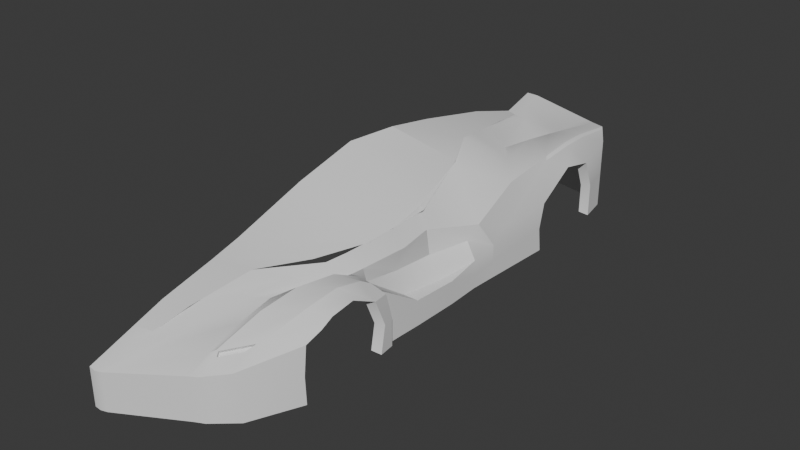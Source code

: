 # Source: parte3.blend  (saved by Blender 4.4.32; exported with 4.5.12 LTS)
import bpy
from mathutils import Matrix  # noqa: F401  (used for matrix-valued properties, if any)

bpy.ops.wm.read_factory_settings(use_empty=True)
scene = bpy.context.scene
scene.name = 'Scene'

# ---- collections
col_collection = bpy.data.collections.new('Collection'); scene.collection.children.link(col_collection)

# ---- node groups
ng_smooth_by_angle = bpy.data.node_groups.new('Smooth by Angle', 'GeometryNodeTree')
_s = ng_smooth_by_angle.interface.new_socket(name='Mesh', in_out='OUTPUT', socket_type='NodeSocketGeometry')
_s = ng_smooth_by_angle.interface.new_socket(name='Mesh', in_out='INPUT', socket_type='NodeSocketGeometry')
_s = ng_smooth_by_angle.interface.new_socket(name='Angle', in_out='INPUT', socket_type='NodeSocketFloat')
_s.subtype = 'ANGLE'
_s.default_value = 0.5236
_s.min_value = 0.0
_s.max_value = 3.142
_s.description = 'Maximum face angle for smooth edges'
_s = ng_smooth_by_angle.interface.new_socket(name='Ignore Sharpness', in_out='INPUT', socket_type='NodeSocketBool')
_s.force_non_field = True
ng_smooth_by_angle.description = 'Set the sharpness of mesh edges based on the angle between the neighboring faces'
ng_smooth_by_angle.is_modifier = True
_N = ng_smooth_by_angle.nodes; _L = ng_smooth_by_angle.links
n0 = _N.new('GeometryNodeSetShadeSmooth'); n0.name = 'Set Shade Smooth'; n0.location = (120, -80)
n0.domain = 'EDGE'
n1 = _N.new('GeometryNodeSetShadeSmooth'); n1.name = 'Set Shade Smooth.001'; n1.location = (300, -80)
n2 = _N.new('NodeGroupOutput'); n2.name = 'Group Output'; n2.location = (480, -80)
n3 = _N.new('GeometryNodeInputMeshEdgeAngle'); n3.name = 'Edge Angle'; n3.location = (-440, -240)
n4 = _N.new('NodeGroupInput'); n4.name = 'Group Input'; n4.location = (-80, -80)
n5 = _N.new('GeometryNodeInputEdgeSmooth'); n5.name = 'Is Edge Smooth'; n5.location = (-260, -120)
n6 = _N.new('GeometryNodeInputShadeSmooth'); n6.name = 'Is Shade Smooth'; n6.location = (-440, -397)
n7 = _N.new('FunctionNodeCompare'); n7.name = 'Compare'; n7.location = (-260, -260)
n7.operation = 'LESS_EQUAL'
n7.inputs[6].default_value = (0.0, 0.0, 0.0, 0.0)
n7.inputs[7].default_value = (0.0, 0.0, 0.0, 0.0)
n8 = _N.new('FunctionNodeBooleanMath'); n8.name = 'Boolean Math.001'; n8.location = (-80, -260)
n9 = _N.new('NodeGroupInput'); n9.name = 'Group Input.001'; n9.location = (-440, -329)
n10 = _N.new('NodeGroupInput'); n10.name = 'Group Input.002'; n10.location = (-259, -189)
n11 = _N.new('FunctionNodeBooleanMath'); n11.name = 'Boolean Math'; n11.location = (-80, -149)
n11.operation = 'OR'
n12 = _N.new('FunctionNodeBooleanMath'); n12.name = 'Boolean Math.002'; n12.location = (-260, -380)
n12.operation = 'OR'
n13 = _N.new('NodeGroupInput'); n13.name = 'Group Input.003'; n13.location = (-440, -460)
_L.new(n3.outputs[0], n7.inputs[0])
_L.new(n1.outputs[0], n2.inputs[0])
_L.new(n9.outputs[1], n7.inputs[1])
_L.new(n7.outputs[0], n8.inputs[0])
_L.new(n4.outputs[0], n0.inputs[0])
_L.new(n0.outputs[0], n1.inputs[0])
_L.new(n8.outputs[0], n0.inputs[2])
_L.new(n10.outputs[2], n11.inputs[1])
_L.new(n5.outputs[0], n11.inputs[0])
_L.new(n11.outputs[0], n0.inputs[1])
_L.new(n13.outputs[2], n12.inputs[1])
_L.new(n6.outputs[0], n12.inputs[0])
_L.new(n12.outputs[0], n8.inputs[1])
n2.is_active_output = True

# ---- world
world_world = bpy.data.worlds.new('World'); scene.world = world_world
world_world.use_nodes = True; world_world.node_tree.nodes.clear()
_N = world_world.node_tree.nodes; _L = world_world.node_tree.links
n0 = _N.new('ShaderNodeOutputWorld'); n0.name = 'World Output'; n0.location = (300, 300)
n1 = _N.new('ShaderNodeBackground'); n1.name = 'Background'; n1.location = (10, 300)
n1.inputs[0].default_value = (0.05088, 0.05088, 0.05088, 1.0)
_L.new(n1.outputs[0], n0.inputs[0])
n0.is_active_output = True
world_world.color = (0.05088, 0.05088, 0.05088)
world_world.sun_shadow_jitter_overblur = 0.0

# ---- meshes
me_plane = bpy.data.meshes.new('Plane')
me_plane.from_pydata([(-6.668e-17, -4.799, -0.3003), (1.717, 4.346, 0.4553), (1.126, -3.36, 0.05715), (1.185, -4.224, -0.2284), (1.486, -1.414, 0.1484), (1.15, -2.814, 0.2024), (1.337, -2.177, 0.1768), (1.48, -1.648, 0.1594), (1.844, 0.7131, 0.0915), (0.005958, 4.088, 0.3881), (0.005958, 4.67, 0.5558), (1.986, -3.038, -0.04544), (1.953, -1.494, -0.03354), (1.985, -1.742, -0.02848), (2.011, -2.197, 0.2112), (1.878, -1.482, -0.02732), (1.918, 1.007, -0.3469), (1.918, 1.007, -0.3469), (1.983, 2.247, -0.1004), (1.991, 2.87, 0.3003), (1.973, 3.468, 0.1653), (1.833, 4.21, 0.2665), (1.145, 0.9668, 0.7284), (1.234, -1.867, 0.3453), (0.6503, -2.647, 0.3609), (0.4925, -3.367, 0.1944), (1.285, -1.516, 0.3584), (0.1096, -4.807, -0.3104), (0.2162, 4.659, 0.5558), (0.957, 2.629, 0.4347), (0.7797, 1.739, 0.8429), (0.5595, 2.719, 0.6703), (0.005385, -4.09, -0.04624), (2.01, -2.581, 0.1579), (0.3173, -4.05, -0.02847), (1.812, 1.552, 0.4591), (1.807, 3.059, 0.6219), (1.749, 3.566, 0.5702), (0.07407, 4.04, 0.3999), (0.3064, 3.747, 0.4665), (0.6839, -3.744, 0.006848), (1.08, -2.337, 0.256), (0.9252, -3.003, 0.1996), (0.4831, 3.855, 0.4438), (0.2096, -4.777, -0.3059), (1.365, 4.419, 0.472), (1.064, 3.395, 0.3485), (0.243, 4.248, 0.4887), (1.288, 3.405, 0.5149), (1.325, 2.137, 0.5317), (1.282, 2.891, 0.5883), (1.506, 4.39, 0.4618), (1.809, 2.505, 0.562), (1.184, 3.805, 0.3979), (1.361, 3.732, 0.4972), (1.019, 3.077, 0.3843), (0.6967, 2.108, 0.7778), (1.755, 4.295, 0.4346), (1.861, 3.024, 0.582), (1.811, 3.559, 0.5456), (1.849, 2.445, 0.5177), (1.876, 1.768, 0.2461), (1.896, 0.5749, -0.4307), (1.664, -1.686, 0.209), (1.819, -1.644, 0.1454), (1.611, -3.916, -0.1667), (1.28, -4.177, -0.224), (1.749, -1.482, -0.02732), (1.596, -1.476, 0.01206), (1.828, -2.303, 0.3729), (1.426, -2.617, 0.3694), (1.823, -1.844, 0.2673), (1.538, -2.039, 0.3534), (1.338, -3.164, 0.2463), (1.776, -2.809, 0.2799), (1.774, -1.121, -0.2595), (1.64, -1.119, -0.2401), (1.606, -0.6925, 0.2061), (1.438, 0.004906, 0.1524), (1.907, -0.7696, -0.4864), (1.918, 0.006114, -0.5175), (1.32, 0.004344, 0.5053), (1.365, -0.6477, 0.4046), (1.799, -0.7696, -0.4864), (1.848, 0.006114, -0.5175), (1.778, 0.006114, -0.5175), (1.683, -0.7696, -0.4864), (1.892, -1.121, -0.2595), (1.705, 0.6368, -0.1967), (1.494, -0.7351, -0.1761), (1.495, 0.005604, -0.2349), (1.904, 1.259, -0.1503), (0.0, -4.799, -0.9007), (1.717, 4.346, -0.9007), (1.185, -4.224, -0.9007), (0.005958, 4.67, -0.9007), (2.007, -3.087, -0.9007), (1.953, -1.372, -0.9092), (1.985, -1.631, -0.9092), (1.878, -1.359, -0.9092), (1.918, 1.007, -0.9007), (1.918, 1.007, -0.9007), (1.983, 2.197, -0.9007), (1.92, 3.748, -0.9007), (1.833, 4.21, -0.9007), (0.1096, -4.807, -0.9007), (0.2162, 4.659, -0.9007), (0.2096, -4.777, -0.9007), (1.365, 4.419, -0.9007), (1.506, 4.39, -0.9007), (1.755, 4.295, -0.9007), (1.896, 0.5749, -0.9007), (1.668, -3.854, -0.9007), (1.325, -4.154, -0.9007), (1.907, -0.7696, -0.9007), (1.918, 0.006114, -0.9007), (1.892, -1.121, -0.9007), (1.717, 4.346, -0.2227), (1.755, 4.295, -0.2331), (0.2162, 4.659, -0.1725), (1.365, 4.419, -0.2143), (1.833, 4.21, -0.3171), (1.92, 3.748, -0.3486), (1.506, 4.39, -0.2195), (0.005958, 4.67, -0.1725), (1.983, 2.148, -0.5076), (1.918, 1.007, -0.6238), (1.953, -1.372, -0.4757), (1.985, -1.553, -0.4731), (1.185, -4.224, -0.5646), (0.2096, -4.777, -0.6033), (0.1096, -4.807, -0.6055), (-3.334e-17, -4.799, -0.6005), (1.892, -1.121, -0.5801), (1.878, -1.359, -0.4726), (1.896, 0.5749, -0.6657), (1.907, -0.7696, -0.6935), (1.918, 0.006114, -0.7091), (1.99, -3.087, -0.4898), (1.668, -3.854, -0.5444), (1.325, -4.154, -0.5613), (1.878, -2.98, -0.1582), (1.858, -1.795, -0.05366), (1.884, -2.212, 0.1655), (1.897, -2.562, 0.1167), (1.878, -3.025, -0.851), (1.858, -1.694, -0.8588), (1.858, -1.622, -0.4602), (1.878, -3.025, -0.4754), (1.853, 2.32, -0.1251), (1.86, 2.875, 0.232), (1.844, 3.408, 0.1116), (1.853, 2.276, -0.8383), (1.797, 3.658, -0.8383), (1.797, 3.658, -0.3463), (1.853, 2.231, -0.488), (1.18, -3.902, -0.06241), (0.2304, -4.367, -0.1465), (0.003131, -4.386, -0.1526), (2.002, -2.772, 0.05099), (0.4333, -4.29, -0.1584), (1.283, -3.829, -0.02737), (1.598, -3.49, 0.03901), (1.889, -2.737, 0.001608), (1.552, -3.637, -0.01962), (1.314, -3.887, -0.0716), (1.293, -4.051, -0.1565), (1.592, -3.781, -0.09897), (1.255, -3.829, -0.01736), (1.649, -3.407, 0.06583), (1.572, -3.645, -0.03125), (1.306, -3.924, -0.089), (1.267, -3.805, -0.07374), (1.582, -3.466, -0.007362), (1.536, -3.612, -0.06599), (1.297, -3.862, -0.118)], [], [(71, 64, 12, 13), (59, 57, 21, 20), (8, 35, 61, 91), (69, 71, 13, 14), (60, 58, 19, 18), (74, 69, 14, 33), (64, 67, 15, 12), (58, 59, 20, 19), (23, 26, 4, 7), (30, 56, 49, 35), (31, 39, 43, 29), (41, 23, 7, 6), (42, 41, 6, 5), (75, 83, 79, 87), (40, 42, 5, 2), (49, 56, 31, 29), (160, 40, 2, 156), (9, 10, 28, 47, 38), (158, 32, 34, 157), (169, 74, 33, 159), (68, 89, 86, 76), (22, 30, 35, 8), (54, 51, 1, 37), (53, 45, 51, 54), (157, 34, 40, 160), (47, 28, 45, 53), (34, 25, 42, 40), (25, 24, 41, 42), (24, 23, 41), (50, 48, 54, 37, 36, 52), (29, 43, 46, 55), (38, 47, 43, 39), (36, 37, 59, 58), (52, 36, 58, 60), (35, 49, 50, 52), (35, 52, 60, 61), (46, 53, 54, 48), (43, 47, 53, 46), (29, 55, 50, 49), (50, 55, 46, 48), (37, 1, 57, 59), (17, 91, 61, 60, 18), (68, 76, 75, 67), (16, 62, 88, 8), (168, 73, 74, 169), (156, 2, 73, 168), (63, 68, 67, 64), (7, 4, 68, 63), (73, 70, 69, 74), (81, 22, 8, 78), (2, 5, 70, 73), (70, 72, 71, 69), (5, 6, 72, 70), (72, 63, 64, 71), (26, 82, 77, 4), (76, 86, 83, 75), (89, 77, 78, 90), (77, 82, 81, 78), (79, 83, 84, 80), (83, 86, 85, 84), (90, 88, 62, 85), (78, 8, 88, 90), (86, 89, 90, 85), (62, 80, 84, 85), (67, 75, 87, 15), (4, 77, 89, 68), (6, 7, 63, 72), (91, 17, 8), (118, 117, 93, 110), (120, 119, 106, 108), (122, 121, 104, 103), (128, 127, 97, 98), (130, 129, 94, 107), (132, 131, 105, 92), (134, 133, 116, 99), (135, 126, 100, 111), (133, 136, 114, 116), (117, 123, 109, 93), (136, 137, 115, 114), (137, 135, 111, 115), (119, 124, 95, 106), (126, 125, 102, 101), (139, 138, 96, 112), (121, 118, 110, 104), (129, 140, 113, 94), (140, 139, 112, 113), (123, 120, 108, 109), (131, 130, 107, 105), (127, 134, 99, 97), (51, 45, 120, 123), (21, 57, 118, 121), (17, 18, 125, 126), (28, 10, 124, 119), (1, 51, 123, 117), (20, 21, 121, 122), (45, 28, 119, 120), (57, 1, 117, 118), (12, 15, 134, 127), (27, 44, 130, 131), (66, 65, 139, 140), (3, 66, 140, 129), (65, 11, 138, 139), (80, 62, 135, 137), (79, 80, 137, 136), (87, 79, 136, 133), (62, 16, 126, 135), (15, 87, 133, 134), (0, 27, 131, 132), (44, 3, 129, 130), (13, 12, 127, 128), (33, 14, 143, 144), (128, 98, 146, 147), (96, 138, 148, 145), (159, 33, 144, 163), (14, 13, 142, 143), (138, 11, 141, 148), (13, 128, 147, 142), (20, 122, 154, 151), (125, 18, 149, 155), (18, 19, 150, 149), (102, 125, 155, 152), (19, 20, 151, 150), (122, 103, 153, 154), (11, 159, 163, 141), (3, 156, 168, 66), (66, 168, 171, 166), (27, 157, 160, 44), (65, 169, 159, 11), (0, 158, 157, 27), (44, 160, 156, 3), (171, 170, 167, 166), (162, 164, 174, 173), (166, 167, 65, 66), (65, 167, 170, 169), (162, 161, 168, 169), (164, 162, 169, 170), (165, 164, 170, 171), (161, 165, 171, 168), (173, 174, 175, 172), (164, 165, 175, 174), (161, 162, 173, 172), (165, 161, 172, 175)])
me_plane.polygons.foreach_set('use_smooth', [True] * 142)
_k = {(77, 78): 0.13397, (8, 78): 0.13397, (4, 77): 0.13397, (8, 91): 0.13397}
me_plane.attributes.new('crease_edge', 'FLOAT', 'EDGE').data.foreach_set('value', [_k.get((min(e.vertices), max(e.vertices)), 0.0) for e in me_plane.edges])
_uv = me_plane.uv_layers.new(name='UVMap')
_uv.uv.foreach_set('vector', [0.0, 0.0, 0.0, 0.0, 0.0, 0.0, 0.0, 0.0, 0.0, 0.0, 0.0, 0.0, 0.0, 0.0, 0.0, 0.0, 0.0, 0.0, 0.0, 0.0, 0.0, 0.0, 0.0, 0.0, 0.0, 0.0, 0.0, 0.0, 0.0, 0.0, 0.0, 0.0, 0.0, 0.0, 0.0, 0.0, 0.0, 0.0, 0.0, 0.0, 0.0, 0.0, 0.0, 0.0, 0.0, 0.0, 0.0, 0.0, 0.0, 0.0, 0.0, 0.0, 0.0, 0.0, 0.0, 0.0, 0.0, 0.0, 0.0, 0.0, 0.0, 0.0, 0.0, 0.0, 0.0, 0.0, 0.0, 0.0, 0.0, 0.0, 0.0, 0.0, 0.0, 0.0, 0.0, 0.0, 0.0, 0.0, 0.0, 0.0, 0.0, 0.0, 0.0, 0.0, 0.0, 0.0, 0.0, 0.0, 0.0, 0.0, 0.0, 0.0, 0.0, 0.0, 0.0, 0.0, 0.0, 0.0, 0.0, 0.0, 0.0, 0.0, 0.0, 0.0, 0.0, 0.0, 0.0, 0.0, 0.0, 0.0, 0.0, 0.0, 0.0, 0.0, 0.0, 0.0, 0.0, 0.0, 0.0, 0.0, 0.0, 0.0, 0.0, 0.0, 0.0, 0.0, 0.0, 0.0, 0.0, 0.0, 0.0, 0.0, 0.0, 0.0, 0.0, 0.0, 0.0, 0.0, 0.0, 0.0, 0.0, 0.0, 0.0, 0.0, 0.0, 0.0, 0.0, 0.0, 0.0, 0.0, 0.0, 0.0, 0.0, 0.0, 0.0, 0.0, 0.0, 0.0, 0.0, 0.0, 0.0, 0.0, 0.0, 0.0, 0.0, 0.0, 0.0, 0.0, 0.0, 0.0, 0.0, 0.0, 0.0, 0.0, 0.0, 0.0, 0.0, 0.0, 0.0, 0.0, 0.0, 0.0, 0.0, 0.0, 0.0, 0.0, 0.0, 0.0, 0.0, 0.0, 0.0, 0.0, 0.0, 0.0, 0.0, 0.0, 0.0, 0.0, 0.0, 0.0, 0.0, 0.0, 0.0, 0.0, 0.0, 0.0, 0.0, 0.0, 0.0, 0.0, 0.0, 0.0, 0.0, 0.0, 0.0, 0.0, 0.0, 0.0, 0.0, 0.0, 0.0, 0.0, 0.0, 0.0, 0.0, 0.0, 0.0, 0.0, 0.0, 0.0, 0.0, 0.0, 0.0, 0.0, 0.0, 0.0, 0.0, 0.0, 0.0, 0.0, 0.0, 0.0, 0.0, 0.0, 0.0, 0.0, 0.0, 0.0, 0.0, 0.0, 0.0, 0.0, 0.0, 0.0, 0.0, 0.0, 0.0, 0.0, 0.0, 0.0, 0.0, 0.0, 0.0, 0.0, 0.0, 0.0, 0.0, 0.0, 0.0, 0.0, 0.0, 0.0, 0.0, 0.0, 0.0, 0.0, 0.0, 0.0, 0.0, 0.0, 0.0, 0.0, 0.0, 0.0, 0.0, 0.0, 0.0, 0.0, 0.0, 0.0, 0.0, 0.0, 0.0, 0.0, 0.0, 0.0, 0.0, 0.0, 0.0, 0.0, 0.0, 0.0, 0.0, 0.0, 0.0, 0.0, 0.0, 0.0, 0.0, 0.0, 0.0, 0.0, 0.0, 0.0, 0.0, 0.0, 0.0, 0.0, 0.0, 0.0, 0.0, 0.0, 0.0, 0.0, 0.0, 0.0, 0.0, 0.0, 0.0, 0.0, 0.0, 0.0, 0.0, 0.0, 0.0, 0.0, 0.0, 0.0, 0.0, 0.0, 0.0, 0.0, 0.0, 0.0, 0.0, 0.0, 0.0, 0.0, 0.0, 0.0, 0.0, 0.0, 0.0, 0.0, 0.0, 0.0, 0.0, 0.0, 0.0, 0.0, 0.0, 0.0, 0.0, 0.0, 0.0, 0.0, 0.0, 0.0, 0.0, 0.0, 0.0, 0.0, 0.0, 0.0, 0.0, 0.0, 0.0, 0.0, 0.0, 0.0, 0.0, 0.0, 0.0, 0.0, 0.0, 0.0, 0.0, 0.0, 0.0, 0.0, 0.0, 0.0, 0.0, 0.0, 0.0, 0.0, 0.0, 0.0, 0.0, 0.0, 0.0, 0.0, 0.0, 0.0, 0.0, 0.0, 0.0, 0.0, 0.0, 0.0, 0.0, 0.0, 0.0, 0.0, 0.0, 0.0, 0.0, 0.0, 0.0, 0.0, 0.0, 0.0, 0.0, 0.0, 0.0, 0.0, 0.0, 0.0, 0.0, 0.0, 0.0, 0.0, 0.0, 0.0, 0.0, 0.0, 0.0, 0.0, 0.0, 0.0, 0.0, 0.0, 0.0, 0.0, 0.0, 0.0, 0.0, 0.0, 0.0, 0.0, 0.0, 0.0, 0.0, 0.0, 0.0, 0.0, 0.0, 0.0, 0.0, 0.0, 0.0, 0.0, 0.0, 0.0, 0.0, 0.0, 0.0, 0.0, 0.0, 0.0, 0.0, 0.0, 0.0, 0.0, 0.0, 0.0, 0.0, 0.0, 0.0, 0.0, 0.0, 0.0, 0.0, 0.0, 0.0, 0.0, 0.0, 0.0, 0.0, 0.0, 0.0, 0.0, 0.0, 0.0, 0.0, 0.0, 0.0, 0.0, 0.0, 0.0, 0.0, 0.0, 0.0, 0.0, 0.0, 0.0, 0.0, 0.0, 0.0, 0.0, 0.0, 0.0, 0.0, 0.0, 0.0, 0.0, 0.0, 0.0, 0.0, 0.0, 0.0, 0.0, 0.0, 0.0, 0.0, 0.0, 0.0, 0.0, 0.0, 0.0, 0.0, 0.0, 0.0, 0.0, 0.0, 0.0, 0.0, 0.0, 0.0, 0.0, 0.0, 0.0, 0.0, 0.0, 0.0, 0.0, 0.0, 0.0, 0.0, 0.0, 0.0, 0.0, 0.0, 0.0, 0.0, 0.0, 0.0, 0.0, 0.0, 0.0, 0.0, 0.0, 0.0, 0.0, 0.0, 0.0, 0.0, 0.0, 0.0, 0.0, 0.0, 0.0, 0.0, 0.0, 0.0, 0.0, 0.0, 0.0, 0.0, 0.0, 0.0, 0.0, 0.0, 0.0, 0.0, 0.0, 0.0, 0.0, 0.0, 0.0, 0.0, 0.0, 0.0, 0.0, 0.0, 0.0, 0.0, 0.0, 0.0, 0.0, 0.0, 0.0, 0.0, 0.0, 0.0, 0.0, 0.0, 0.0, 0.0, 0.0, 0.0, 0.0, 0.0, 0.0, 0.0, 0.0, 0.0, 0.0, 0.0, 0.0, 0.0, 0.0, 0.0, 0.0, 0.0, 0.0, 0.0, 0.0, 0.0, 0.0, 0.0, 0.0, 0.0, 0.0, 0.0, 0.0, 0.0, 0.0, 0.0, 0.0, 0.0, 0.0, 0.0, 0.0, 0.0, 0.0, 0.0, 0.0, 0.0, 0.0, 0.0, 0.0, 0.0, 0.0, 0.0, 0.0, 0.0, 0.0, 0.0, 0.0, 0.0, 0.0, 0.0, 0.0, 0.0, 0.0, 0.0, 0.0, 0.0, 0.0, 0.0, 0.0, 0.0, 0.0, 0.0, 0.0, 0.0, 0.0, 0.0, 0.0, 0.0, 0.0, 0.0, 0.0, 0.0, 0.0, 0.0, 0.0, 0.0, 0.0, 0.0, 0.0, 0.0, 0.0, 0.0, 0.0, 0.0, 0.0, 0.0, 0.0, 0.0, 0.0, 0.0, 0.0, 0.0, 0.0, 0.0, 0.0, 0.0, 0.0, 0.0, 0.0, 0.0, 0.0, 0.0, 0.0, 0.0, 0.0, 0.0, 0.0, 0.0, 0.0, 0.0, 0.0, 0.0, 0.0, 0.0, 0.0, 0.0, 0.0, 0.0, 0.0, 0.0, 0.0, 0.0, 0.0, 0.0, 0.0, 0.0, 0.0, 0.0, 0.0, 0.0, 0.0, 0.0, 0.0, 0.0, 0.0, 0.0, 0.0, 0.0, 0.0, 0.0, 0.0, 0.0, 0.0, 0.0, 0.0, 0.0, 0.0, 0.0, 0.0, 0.0, 0.0, 0.0, 0.0, 0.0, 0.0, 0.0, 0.0, 0.0, 0.0, 0.0, 0.0, 0.0, 0.0, 0.0, 0.0, 0.0, 0.0, 0.0, 0.0, 0.0, 0.0, 0.0, 0.0, 0.0, 0.0, 0.0, 0.0, 0.0, 0.0, 0.0, 0.0, 0.0, 0.0, 0.0, 0.0, 0.0, 0.0, 0.0, 0.0, 0.0, 0.0, 0.0, 0.0, 0.0, 0.0, 0.0, 0.0, 0.0, 0.0, 0.0, 0.0, 0.0, 0.0, 0.0, 0.0, 0.0, 0.0, 0.0, 0.0, 0.0, 0.0, 0.0, 0.0, 0.0, 0.0, 0.0, 0.0, 0.0, 0.0, 0.0, 0.0, 0.0, 0.0, 0.0, 0.0, 0.0, 0.0, 0.0, 0.0, 0.0, 0.0, 0.0, 0.0, 0.0, 0.0, 0.0, 0.0, 0.0, 0.0, 0.0, 0.0, 0.0, 0.0, 0.0, 0.0, 0.0, 0.0, 0.0, 0.0, 0.0, 0.0, 0.0, 0.0, 0.0, 0.0, 0.0, 0.0, 0.0, 0.0, 0.0, 0.0, 0.0, 0.0, 0.0, 0.0, 0.0, 0.0, 0.0, 0.0, 0.0, 0.0, 0.0, 0.0, 0.0, 0.0, 0.0, 0.0, 0.0, 0.0, 0.0, 0.0, 0.0, 0.0, 0.0, 0.0, 0.0, 0.0, 0.0, 0.0, 0.0, 0.0, 0.0, 0.0, 0.0, 0.0, 0.0, 0.0, 0.0, 0.0, 0.0, 0.0, 0.0, 0.0, 0.0, 0.0, 0.0, 0.0, 0.0, 0.0, 0.0, 0.0, 0.0, 0.0, 0.0, 0.0, 0.0, 0.0, 0.0, 0.0, 0.0, 0.0, 0.0, 0.0, 0.0, 0.0, 0.0, 0.0, 0.0, 0.0, 0.0, 0.0, 0.0, 0.0, 0.0, 0.0, 0.0, 0.0, 0.0, 0.0, 0.0, 0.0, 0.0, 0.0, 0.0, 0.0, 0.0, 0.0, 0.0, 0.0, 0.0, 0.0, 0.0, 0.0, 0.0, 0.0, 0.0, 0.0, 0.0, 0.0, 0.0, 0.0, 0.0, 0.0, 0.0, 0.0, 0.0, 0.0, 0.0, 0.0, 0.0, 0.0, 0.0, 0.0, 0.0, 0.0, 0.0, 0.0, 0.0, 0.0, 0.0, 0.0, 0.0, 0.0, 0.0, 0.0, 0.0, 0.0, 0.0, 0.0, 0.0, 0.0, 0.0, 0.0, 0.0, 0.0, 0.0, 0.0, 0.0, 0.0, 0.0, 0.0, 0.0, 0.0, 0.0, 0.0, 0.0, 0.0, 0.0, 0.0, 0.0, 0.0, 0.0, 0.0, 0.0, 0.0, 0.0, 0.0, 0.0, 0.0, 0.0, 0.0, 0.0, 0.0, 0.0, 0.0, 0.0, 0.0, 0.0, 0.0, 0.0, 0.0, 0.0, 0.0, 0.0, 0.0, 0.0, 0.0, 0.0, 0.0, 0.0, 0.0, 0.0, 0.0, 0.0, 0.0, 0.0, 0.0, 0.0, 0.0, 0.0, 0.0, 0.0, 0.0, 0.0, 0.0, 0.0, 0.0, 0.0, 0.0, 0.0, 0.0, 0.0, 0.0, 0.0, 0.0, 0.0, 0.0, 0.0, 0.0, 0.0, 0.0, 0.0, 0.0, 0.0, 0.0, 0.0, 0.0, 0.0, 0.0, 0.0, 0.0, 0.0, 0.0, 0.0, 0.0, 0.0, 0.0, 0.0, 0.0, 0.0, 0.0, 0.0, 0.0, 0.0, 0.0, 0.0, 0.0, 0.0, 0.0, 0.0, 0.0, 0.0, 0.0, 0.0, 0.0, 0.0, 0.0, 0.0, 0.0, 0.0, 0.0, 0.0, 0.0, 0.0, 0.0, 0.0, 0.0, 0.0, 0.0, 0.0, 0.0, 0.0, 0.0, 0.0, 0.0, 0.0, 0.0])
me_plane.update()
me_plane_001 = bpy.data.meshes.new('Plane.001')
me_plane_001.from_pydata([(8.542e-08, -2.271, 0.4612), (0.004226, -2.744, 0.3354), (0.008972, -3.617, 0.123), (1.241e-07, -1.056, 0.8651), (0.005958, 0.001191, 1.137), (0.005958, 0.9528, 1.072), (0.005958, 0.9528, 1.072), (0.005958, 1.8, 0.9352), (0.005958, 3.131, 0.6633), (0.005958, 4.088, 0.3881), (1.112, 1.096, 0.765), (1.392, 0.001191, 0.4553), (1.096, -1.961, 0.3861), (0.6503, -2.647, 0.3609), (0.454, -3.543, 0.1538), (1.342, -1.117, 0.3732), (0.2652, 3.906, 0.433), (0.7797, 1.739, 0.8429), (0.4748, 3.095, 0.6039), (0.005385, -4.09, -0.04624), (0.3316, -4.05, -0.03322)], [], [(0, 3, 15, 12), (19, 2, 14, 20), (3, 4, 11, 15), (2, 1, 13, 14), (1, 0, 12, 13), (4, 5, 10, 11), (8, 9, 16, 18), (7, 8, 18, 17), (6, 7, 17, 10)])
me_plane_001.polygons.foreach_set('use_smooth', [True] * 9)
_uv = me_plane_001.uv_layers.new(name='UVMap')
_uv.uv.foreach_set('vector', [0.0, 0.0, 0.0, 0.0, 0.0, 0.0, 0.0, 0.0, 0.0, 0.0, 0.0, 0.0, 0.0, 0.0, 0.0, 0.0, 0.0, 0.0, 0.0, 0.0, 0.0, 0.0, 0.0, 0.0, 0.0, 0.0, 0.0, 0.0, 0.0, 0.0, 0.0, 0.0, 0.0, 0.0, 0.0, 0.0, 0.0, 0.0, 0.0, 0.0, 0.0, 0.0, 0.0, 0.0, 0.0, 0.0, 0.0, 0.0, 0.0, 0.0, 0.0, 0.0, 0.0, 0.0, 0.0, 0.0, 0.0, 0.0, 0.0, 0.0, 0.0, 0.0, 0.0, 0.0, 0.0, 0.0, 0.0, 0.0, 0.0, 0.0, 0.0, 0.0])
me_plane_001.update()

# ---- objects
ob_plane = bpy.data.objects.new('Plane', me_plane)
ob_roff = bpy.data.objects.new('roff', me_plane_001)
ob_front = bpy.data.objects.new('front', None)
ob_side = bpy.data.objects.new('side', None)
ob_top = bpy.data.objects.new('top', None)
ob_back = bpy.data.objects.new('back', None)

# ---- transforms, parenting, visibility, modifiers, constraints
ob_plane.location = (0.0, 0.0, 0.0)
_m = ob_plane.modifiers.new('Smooth by Angle', 'NODES')
_m.node_group = ng_smooth_by_angle
_m.use_pin_to_last = True
_m.show_group_selector = False
ob_roff.location = (0.0, 0.0, 0.0)
ob_roff.hide_select = True
_m = ob_roff.modifiers.new('Smooth by Angle', 'NODES')
_m.node_group = ng_smooth_by_angle
_m.use_pin_to_last = True
_m.show_group_selector = False
ob_front.location = (-0.01444, -6.006, -0.009379)
ob_front.rotation_euler = (1.571, 2.22e-16, 2.22e-16)
ob_front.scale = (1.012, 1.012, 1.012)
ob_front.empty_display_type = 'IMAGE'
ob_front.empty_display_size = 5.0
ob_front.use_empty_image_alpha = True
ob_front.color = (1.0, 1.0, 1.0, 0.2)
ob_side.location = (-3.378, 0.09986, 0.005627)
ob_side.rotation_euler = (1.571, -1.034e-05, 315.7)
ob_side.scale = (2.18, 2.134, 2.134)
ob_side.empty_display_type = 'IMAGE'
ob_side.empty_display_size = 5.0
ob_side.use_empty_image_alpha = True
ob_side.color = (1.0, 1.0, 1.0, 0.2)
ob_top.location = (0.009386, -0.049, -1.69)
ob_top.rotation_euler = (0.0, -0.0, -4.712)
ob_top.scale = (2.255, 2.248, 2.248)
ob_top.empty_display_type = 'IMAGE'
ob_top.empty_display_size = 5.0
ob_top.use_empty_image_alpha = True
ob_top.color = (1.0, 1.0, 1.0, 0.2)
ob_back.location = (-0.0372, -5.508, 0.1207)
ob_back.rotation_euler = (1.571, 2.22e-16, 2.22e-16)
ob_back.scale = (1.02, 1.02, 1.02)
ob_back.empty_display_type = 'IMAGE'
ob_back.empty_display_size = 5.0
ob_back.use_empty_image_alpha = True
ob_back.color = (1.0, 1.0, 1.0, 0.2)

# ---- collection membership
scene.collection.objects.link(ob_plane)
scene.collection.objects.link(ob_roff)
col_collection.objects.link(ob_front)
col_collection.objects.link(ob_side)
col_collection.objects.link(ob_top)
col_collection.objects.link(ob_back)

# ---- scene / render settings (as saved in the file)
scene.frame_start = 1; scene.frame_end = 250; scene.frame_set(49)
scene.render.engine = 'BLENDER_EEVEE_NEXT'
bpy.context.view_layer.update()

# ---- added for rendering (the .blend has no active camera and no usable light): camera, sun
cam_auto = bpy.data.cameras.new('AutoCamera')
cam_auto.lens = 50.0
cam_auto.sensor_width = 36.0
cam_auto.clip_end = 1000.0
ob_auto_camera = bpy.data.objects.new('AutoCamera', cam_auto)
scene.collection.objects.link(ob_auto_camera)
ob_auto_camera.location = (10.1672, -11.0627, 7.44311)
ob_auto_camera.rotation_euler = (1.09748, -7.21219e-08, 0.694738)
scene.camera = ob_auto_camera
light_auto_sun = bpy.data.lights.new('AutoSun', 'SUN')
light_auto_sun.energy = 3.0
light_auto_sun.angle = 0.0523599
ob_auto_sun = bpy.data.objects.new('AutoSun', light_auto_sun)
scene.collection.objects.link(ob_auto_sun)
ob_auto_sun.rotation_euler = (0.872665, 0.174533, 0.523599)
bpy.context.view_layer.update()
